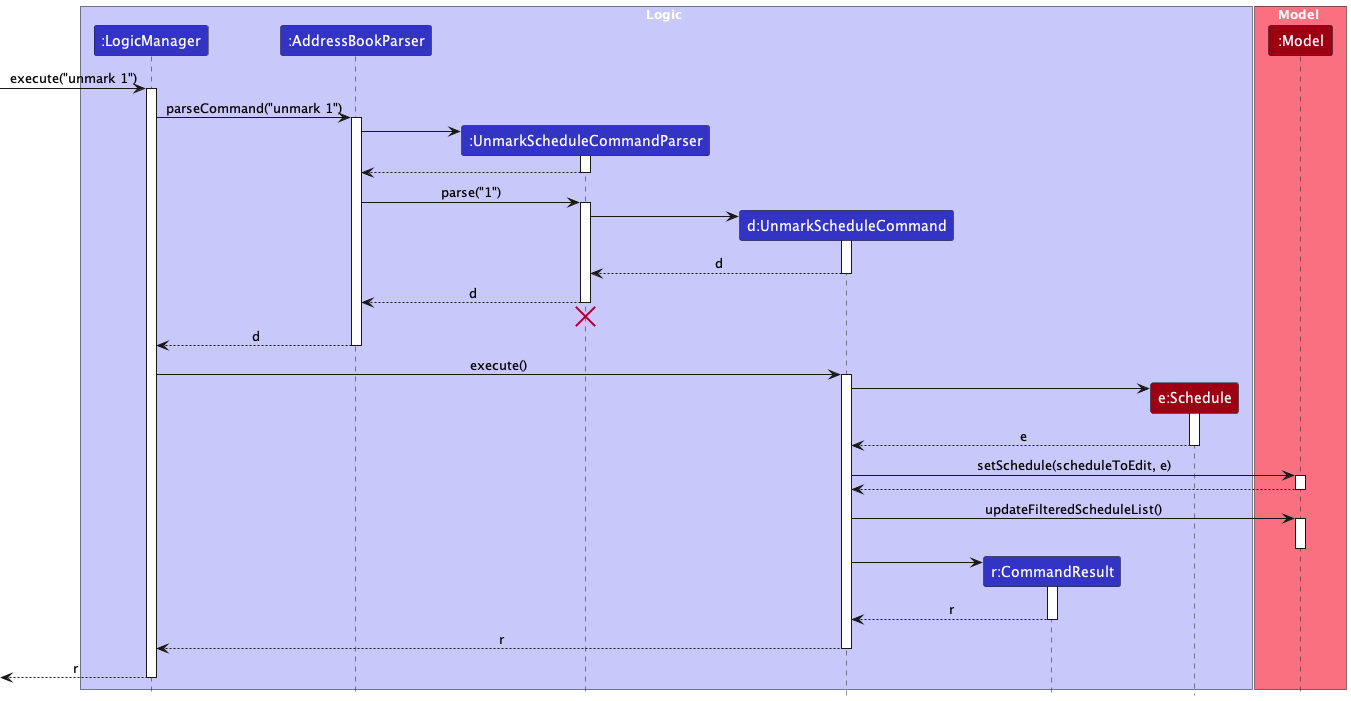

The diagram above was rendered by PlantUML. Its source (embedded in the PNG):
@startuml
!include style.puml
skinparam ArrowFontStyle plain

box Logic LOGIC_COLOR_T1
participant ":LogicManager" as LogicManager LOGIC_COLOR
participant ":AddressBookParser" as AddressBookParser LOGIC_COLOR
participant ":UnmarkScheduleCommandParser" as UnmarkScheduleCommandParser LOGIC_COLOR
participant "d:UnmarkScheduleCommand" as UnmarkScheduleCommand LOGIC_COLOR
participant "r:CommandResult" as CommandResult LOGIC_COLOR
participant "e:Schedule" as EditedSchedule MODEL_COLOR

end box

box Model MODEL_COLOR_T1
participant ":Model" as Model MODEL_COLOR
end box

[-> LogicManager : execute("unmark 1")
activate LogicManager

LogicManager -> AddressBookParser : parseCommand("unmark 1")
activate AddressBookParser

create UnmarkScheduleCommandParser
AddressBookParser -> UnmarkScheduleCommandParser
activate UnmarkScheduleCommandParser

UnmarkScheduleCommandParser --> AddressBookParser
deactivate UnmarkScheduleCommandParser

AddressBookParser -> UnmarkScheduleCommandParser : parse("1")
activate UnmarkScheduleCommandParser

create UnmarkScheduleCommand
UnmarkScheduleCommandParser -> UnmarkScheduleCommand
activate UnmarkScheduleCommand

UnmarkScheduleCommand --> UnmarkScheduleCommandParser : d
deactivate UnmarkScheduleCommand

UnmarkScheduleCommandParser --> AddressBookParser : d
deactivate UnmarkScheduleCommandParser
'Hidden arrow to position the destroy marker below the end of the activation bar.
UnmarkScheduleCommandParser -[hidden]-> AddressBookParser
destroy UnmarkScheduleCommandParser

AddressBookParser --> LogicManager : d
deactivate AddressBookParser

LogicManager -> UnmarkScheduleCommand : execute()
activate UnmarkScheduleCommand

create EditedSchedule
UnmarkScheduleCommand -> EditedSchedule ++
return e
UnmarkScheduleCommand -> Model ++ : setSchedule(scheduleToEdit, e)
return
UnmarkScheduleCommand -> Model ++ : updateFilteredScheduleList()
deactivate Model

deactivate Model

create CommandResult
UnmarkScheduleCommand -> CommandResult
activate CommandResult

CommandResult --> UnmarkScheduleCommand: r
deactivate CommandResult

UnmarkScheduleCommand --> LogicManager : r
deactivate UnmarkScheduleCommand

[<--LogicManager: r
deactivate LogicManager
@enduml